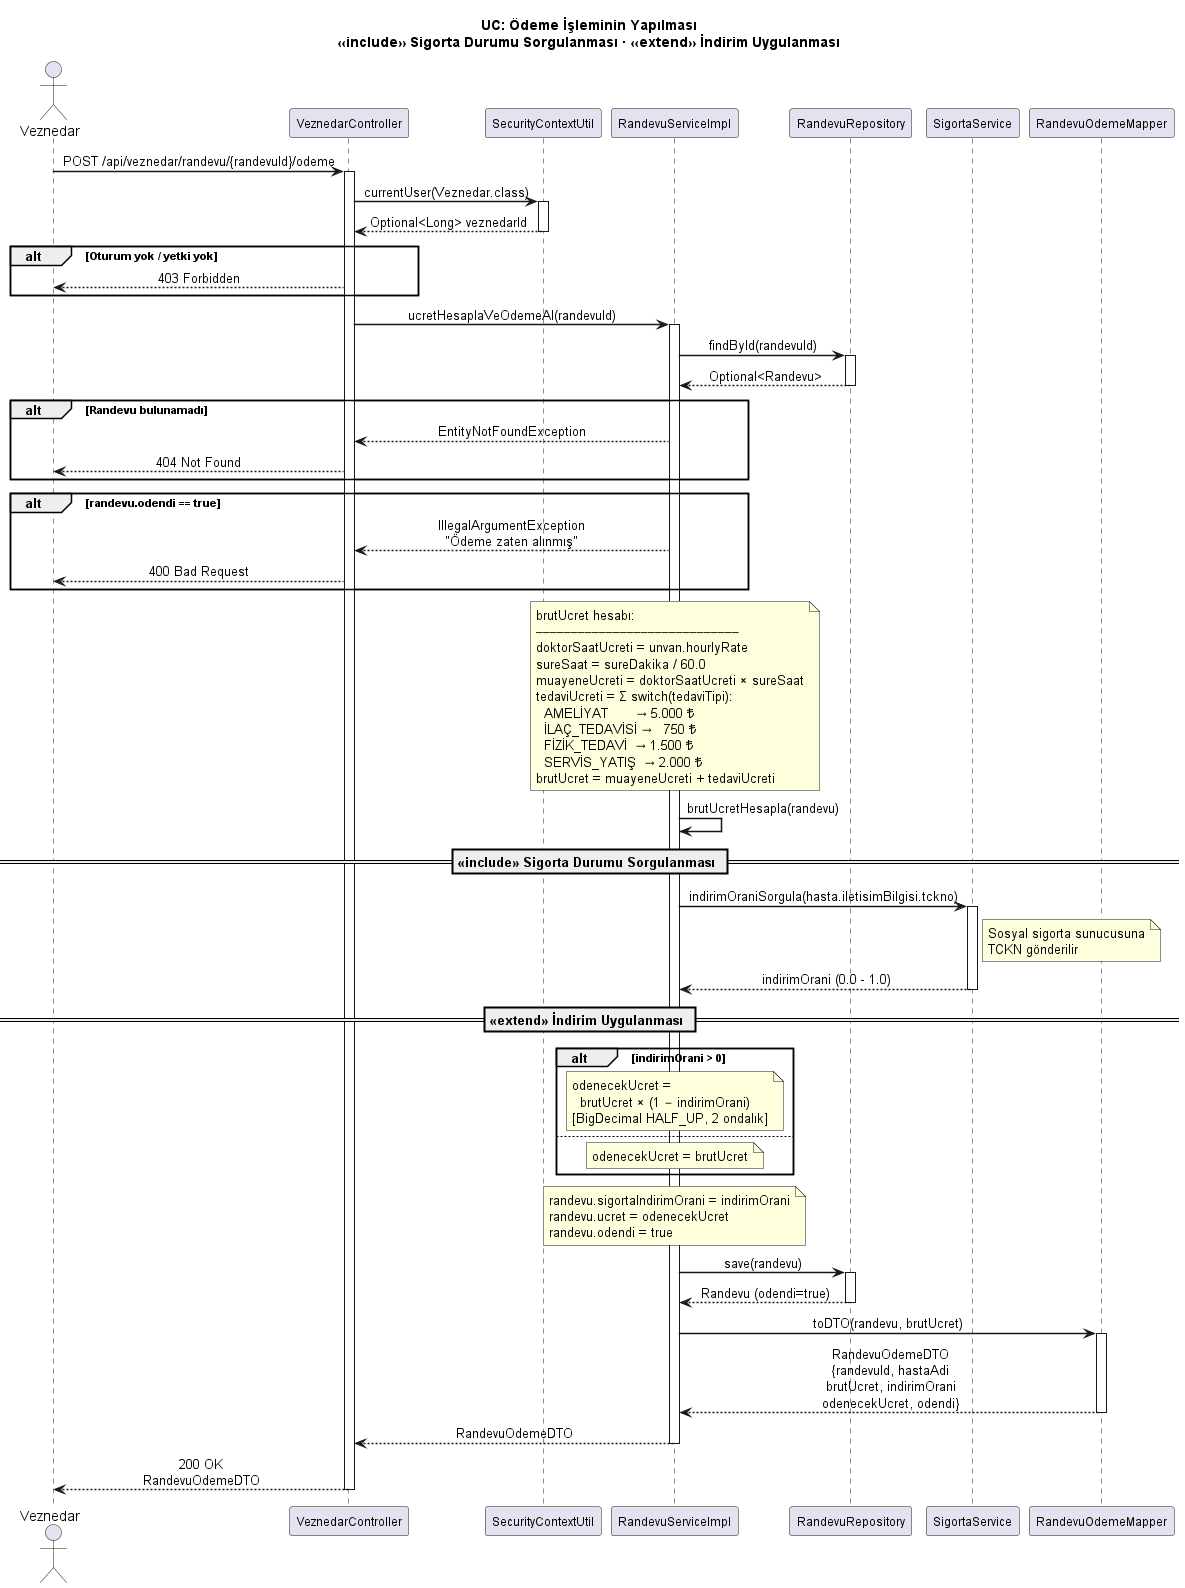

The diagram above was rendered by PlantUML. Its source (embedded in the PNG):
@startuml 07 - Odeme Islemi Sequence

skinparam sequenceArrowThickness 1.5
skinparam participantFontSize 12
skinparam sequenceMessageAlign center
skinparam responseMessageBelowArrow true

title UC: Ödeme İşleminin Yapılması\n«include» Sigorta Durumu Sorgulanması · «extend» İndirim Uygulanması

actor "Veznedar" as VEZ
participant "VeznedarController" as CTRL
participant "SecurityContextUtil" as SEC
participant "RandevuServiceImpl" as SVC
participant "RandevuRepository" as RREP
participant "SigortaService" as SIGT
participant "RandevuOdemeMapper" as OMAP

VEZ -> CTRL : POST /api/veznedar/randevu/{randevuId}/odeme

activate CTRL
CTRL -> SEC : currentUser(Veznedar.class)
activate SEC
SEC --> CTRL : Optional<Long> veznedarId
deactivate SEC

alt Oturum yok / yetki yok
  CTRL --> VEZ : 403 Forbidden
end

CTRL -> SVC : ucretHesaplaVeOdemeAl(randevuId)
activate SVC

SVC -> RREP : findById(randevuId)
activate RREP
RREP --> SVC : Optional<Randevu>
deactivate RREP

alt Randevu bulunamadı
  SVC --> CTRL : EntityNotFoundException
  CTRL --> VEZ : 404 Not Found
end

alt randevu.odendi == true
  SVC --> CTRL : IllegalArgumentException\n"Ödeme zaten alınmış"
  CTRL --> VEZ : 400 Bad Request
end

note over SVC
  brutUcret hesabı:
  ─────────────────────────────
  doktorSaatUcreti = unvan.hourlyRate
  sureSaat = sureDakika / 60.0
  muayeneUcreti = doktorSaatUcreti × sureSaat
  tedaviUcreti = Σ switch(tedaviTipi):
    AMELİYAT       → 5.000 ₺
    İLAÇ_TEDAVİSİ →   750 ₺
    FİZİK_TEDAVİ  → 1.500 ₺
    SERVİS_YATIŞ  → 2.000 ₺
  brutUcret = muayeneUcreti + tedaviUcreti
end note

SVC -> SVC : brutUcretHesapla(randevu)

== «include» Sigorta Durumu Sorgulanması ==

SVC -> SIGT : indirimOraniSorgula(hasta.iletisimBilgisi.tckno)
activate SIGT
note right of SIGT
  Sosyal sigorta sunucusuna
  TCKN gönderilir
end note
SIGT --> SVC : indirimOrani (0.0 - 1.0)
deactivate SIGT

== «extend» İndirim Uygulanması ==

alt indirimOrani > 0
  note over SVC
    odenecekUcret =
      brutUcret × (1 − indirimOrani)
    [BigDecimal HALF_UP, 2 ondalık]
  end note
else
  note over SVC
    odenecekUcret = brutUcret
  end note
end

note over SVC
  randevu.sigortaIndirimOrani = indirimOrani
  randevu.ucret = odenecekUcret
  randevu.odendi = true
end note

SVC -> RREP : save(randevu)
activate RREP
RREP --> SVC : Randevu (odendi=true)
deactivate RREP

SVC -> OMAP : toDTO(randevu, brutUcret)
activate OMAP
OMAP --> SVC : RandevuOdemeDTO\n{randevuId, hastaAdi\nbrutUcret, indirimOrani\nodenecekUcret, odendi}
deactivate OMAP

SVC --> CTRL : RandevuOdemeDTO
deactivate SVC

CTRL --> VEZ : 200 OK\nRandevuOdemeDTO
deactivate CTRL

@enduml